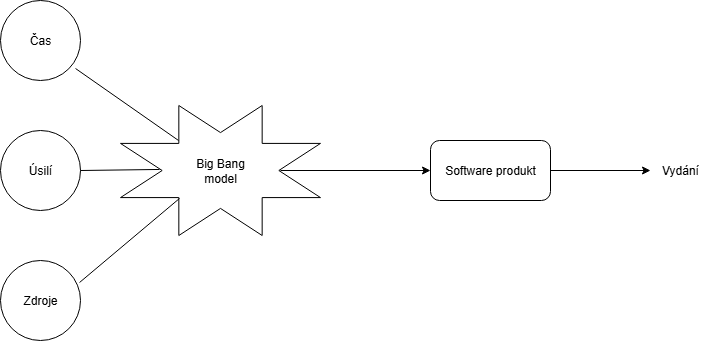

The diagram above was exported from draw.io. Its source (the exported page's mxGraphModel, read from the mxfile embedded in the PNG):
<mxGraphModel dx="1381" dy="793" grid="1" gridSize="10" guides="1" tooltips="1" connect="1" arrows="1" fold="1" page="1" pageScale="1" pageWidth="827" pageHeight="1169" math="0" shadow="0">
  <root>
    <mxCell id="0" />
    <mxCell id="1" parent="0" />
    <mxCell id="VQLaZ0an7ePC1h20_Vbr-31" value="Čas" style="ellipse;whiteSpace=wrap;html=1;aspect=fixed;" vertex="1" parent="1">
      <mxGeometry x="80" y="160" width="80" height="80" as="geometry" />
    </mxCell>
    <mxCell id="VQLaZ0an7ePC1h20_Vbr-32" value="Úsilí" style="ellipse;whiteSpace=wrap;html=1;aspect=fixed;" vertex="1" parent="1">
      <mxGeometry x="80" y="290" width="80" height="80" as="geometry" />
    </mxCell>
    <mxCell id="VQLaZ0an7ePC1h20_Vbr-33" value="Zdroje" style="ellipse;whiteSpace=wrap;html=1;aspect=fixed;" vertex="1" parent="1">
      <mxGeometry x="80" y="420" width="80" height="80" as="geometry" />
    </mxCell>
    <mxCell id="VQLaZ0an7ePC1h20_Vbr-34" value="" style="verticalLabelPosition=bottom;verticalAlign=top;html=1;shape=mxgraph.basic.8_point_star" vertex="1" parent="1">
      <mxGeometry x="200" y="265" width="200" height="130" as="geometry" />
    </mxCell>
    <mxCell id="VQLaZ0an7ePC1h20_Vbr-35" value="Big Bang model" style="text;html=1;align=center;verticalAlign=middle;whiteSpace=wrap;rounded=0;" vertex="1" parent="1">
      <mxGeometry x="270" y="315" width="60" height="30" as="geometry" />
    </mxCell>
    <mxCell id="VQLaZ0an7ePC1h20_Vbr-36" value="" style="endArrow=classic;html=1;rounded=0;exitX=0.8;exitY=0.5;exitDx=0;exitDy=0;exitPerimeter=0;" edge="1" parent="1" source="VQLaZ0an7ePC1h20_Vbr-34">
      <mxGeometry width="50" height="50" relative="1" as="geometry">
        <mxPoint x="450" y="340" as="sourcePoint" />
        <mxPoint x="510" y="330" as="targetPoint" />
      </mxGeometry>
    </mxCell>
    <mxCell id="VQLaZ0an7ePC1h20_Vbr-37" value="Software produkt" style="rounded=1;whiteSpace=wrap;html=1;" vertex="1" parent="1">
      <mxGeometry x="510" y="300" width="120" height="60" as="geometry" />
    </mxCell>
    <mxCell id="VQLaZ0an7ePC1h20_Vbr-38" value="" style="endArrow=classic;html=1;rounded=0;exitX=1;exitY=0.5;exitDx=0;exitDy=0;" edge="1" parent="1" source="VQLaZ0an7ePC1h20_Vbr-37">
      <mxGeometry width="50" height="50" relative="1" as="geometry">
        <mxPoint x="680" y="340" as="sourcePoint" />
        <mxPoint x="730" y="330" as="targetPoint" />
      </mxGeometry>
    </mxCell>
    <mxCell id="VQLaZ0an7ePC1h20_Vbr-39" value="Vydání" style="text;html=1;align=center;verticalAlign=middle;whiteSpace=wrap;rounded=0;" vertex="1" parent="1">
      <mxGeometry x="730" y="315" width="60" height="30" as="geometry" />
    </mxCell>
    <mxCell id="VQLaZ0an7ePC1h20_Vbr-40" value="" style="endArrow=none;html=1;rounded=0;entryX=0.938;entryY=0.85;entryDx=0;entryDy=0;entryPerimeter=0;exitX=0.29;exitY=0.269;exitDx=0;exitDy=0;exitPerimeter=0;" edge="1" parent="1" source="VQLaZ0an7ePC1h20_Vbr-34" target="VQLaZ0an7ePC1h20_Vbr-31">
      <mxGeometry width="50" height="50" relative="1" as="geometry">
        <mxPoint x="270" y="260" as="sourcePoint" />
        <mxPoint x="320" y="210" as="targetPoint" />
      </mxGeometry>
    </mxCell>
    <mxCell id="VQLaZ0an7ePC1h20_Vbr-42" value="" style="endArrow=none;html=1;rounded=0;entryX=0.195;entryY=0.492;entryDx=0;entryDy=0;entryPerimeter=0;exitX=1;exitY=0.5;exitDx=0;exitDy=0;" edge="1" parent="1" source="VQLaZ0an7ePC1h20_Vbr-32" target="VQLaZ0an7ePC1h20_Vbr-34">
      <mxGeometry width="50" height="50" relative="1" as="geometry">
        <mxPoint x="220" y="550" as="sourcePoint" />
        <mxPoint x="270" y="500" as="targetPoint" />
      </mxGeometry>
    </mxCell>
    <mxCell id="VQLaZ0an7ePC1h20_Vbr-43" value="" style="endArrow=none;html=1;rounded=0;exitX=0.988;exitY=0.275;exitDx=0;exitDy=0;exitPerimeter=0;entryX=0.295;entryY=0.715;entryDx=0;entryDy=0;entryPerimeter=0;" edge="1" parent="1" source="VQLaZ0an7ePC1h20_Vbr-33" target="VQLaZ0an7ePC1h20_Vbr-34">
      <mxGeometry width="50" height="50" relative="1" as="geometry">
        <mxPoint x="200" y="500" as="sourcePoint" />
        <mxPoint x="250" y="450" as="targetPoint" />
      </mxGeometry>
    </mxCell>
  </root>
</mxGraphModel>